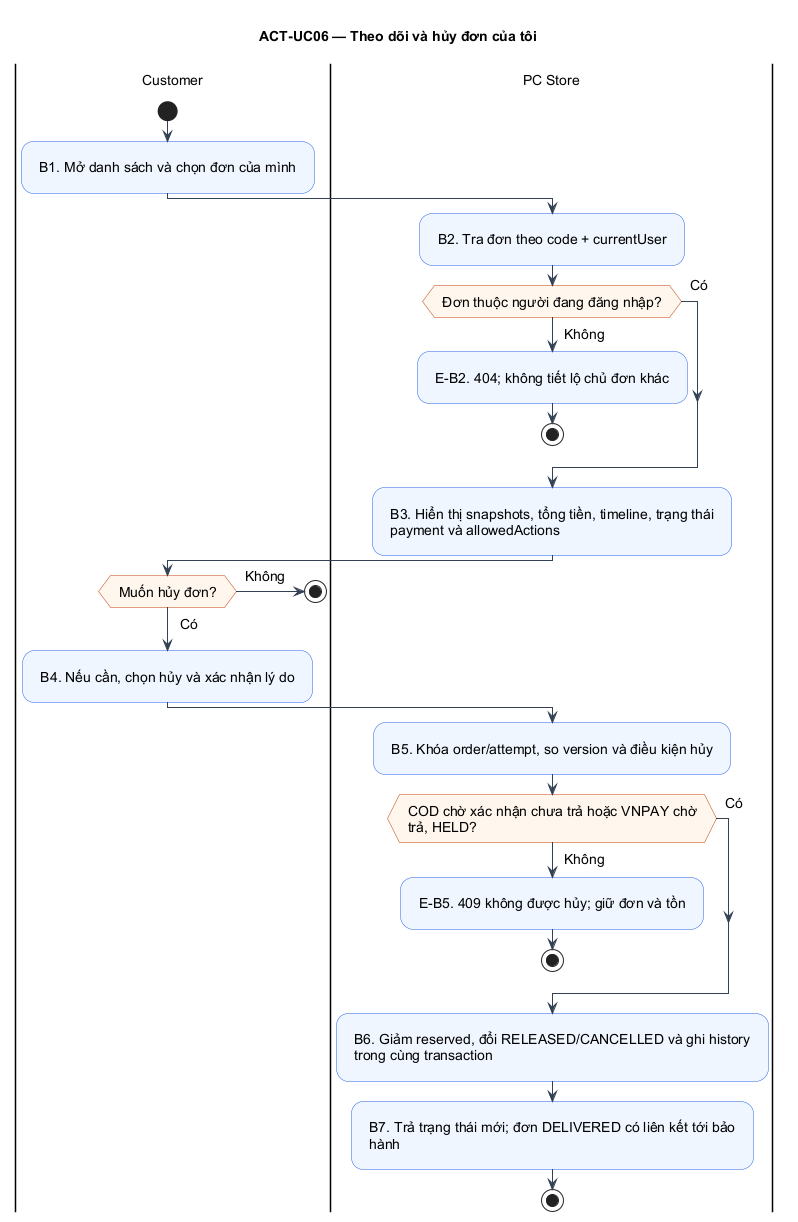

The diagram above was rendered by PlantUML. Its source (embedded in the PNG):
@startuml
!pragma layout smetana
skinparam defaultFontName Arial
skinparam defaultFontSize 14
skinparam shadowing false
skinparam backgroundColor #FFFFFF
skinparam ArrowColor #334155
skinparam activityBackgroundColor #EFF6FF
skinparam activityBorderColor #2563EB
skinparam activityDiamondBackgroundColor #FFF7ED
skinparam activityDiamondBorderColor #C2410C
skinparam usecaseBackgroundColor #EFF6FF
skinparam usecaseBorderColor #2563EB
skinparam padding 8
title ACT-UC06 — Theo dõi và hủy đơn của tôi
|Customer|
start
|Customer|
:B1. Mở danh sách và chọn đơn của mình;
|PC Store|
:B2. Tra đơn theo code + currentUser;
|PC Store|
if (Đơn thuộc người đang đăng nhập?) then (Có)
else (Không)
:E-B2. 404; không tiết lộ chủ đơn khác;
stop
endif
|PC Store|
:B3. Hiển thị snapshots, tổng tiền, timeline, trạng thái\npayment và allowedActions;
|Customer|
if (Muốn hủy đơn?) then (Có)
else (Không)
stop
endif
|Customer|
:B4. Nếu cần, chọn hủy và xác nhận lý do;
|PC Store|
:B5. Khóa order/attempt, so version và điều kiện hủy;
|PC Store|
if (COD chờ xác nhận chưa trả hoặc VNPAY chờ\ntrả, HELD?) then (Có)
else (Không)
:E-B5. 409 không được hủy; giữ đơn và tồn;
stop
endif
|PC Store|
:B6. Giảm reserved, đổi RELEASED/CANCELLED và ghi history\ntrong cùng transaction;
|PC Store|
:B7. Trả trạng thái mới; đơn DELIVERED có liên kết tới bảo\nhành;
stop
@enduml